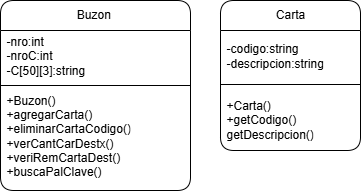

The diagram above was exported from draw.io. Its source (the exported page's mxGraphModel, read from the mxfile embedded in the PNG):
<mxGraphModel dx="653" dy="363" grid="1" gridSize="10" guides="1" tooltips="1" connect="1" arrows="1" fold="1" page="1" pageScale="1" pageWidth="827" pageHeight="1169" math="0" shadow="0">
  <root>
    <mxCell id="0" />
    <mxCell id="1" parent="0" />
    <mxCell id="mMUB8eE76ri1nKAZgu3Q-9" value="Buzon&amp;nbsp;" style="swimlane;fontStyle=0;align=center;verticalAlign=top;childLayout=stackLayout;horizontal=1;startSize=30;horizontalStack=0;resizeParent=1;resizeParentMax=0;resizeLast=0;collapsible=0;marginBottom=0;html=1;whiteSpace=wrap;rounded=1;" vertex="1" parent="1">
      <mxGeometry x="210" y="140" width="190" height="190" as="geometry" />
    </mxCell>
    <mxCell id="mMUB8eE76ri1nKAZgu3Q-13" value="-nro:int&lt;div&gt;-nroC:int&lt;/div&gt;&lt;div&gt;-C[50][3]:string&lt;/div&gt;" style="text;html=1;strokeColor=none;fillColor=none;align=left;verticalAlign=middle;spacingLeft=4;spacingRight=4;overflow=hidden;rotatable=0;points=[[0,0.5],[1,0.5]];portConstraint=eastwest;whiteSpace=wrap;" vertex="1" parent="mMUB8eE76ri1nKAZgu3Q-9">
      <mxGeometry y="30" width="190" height="50" as="geometry" />
    </mxCell>
    <mxCell id="mMUB8eE76ri1nKAZgu3Q-14" value="" style="line;strokeWidth=1;fillColor=none;align=left;verticalAlign=middle;spacingTop=-1;spacingLeft=3;spacingRight=3;rotatable=0;labelPosition=right;points=[];portConstraint=eastwest;" vertex="1" parent="mMUB8eE76ri1nKAZgu3Q-9">
      <mxGeometry y="80" width="190" height="10" as="geometry" />
    </mxCell>
    <mxCell id="mMUB8eE76ri1nKAZgu3Q-16" value="+Buzon()&lt;div&gt;+agregarCarta()&lt;/div&gt;&lt;div&gt;+eliminarCartaCodigo()&lt;/div&gt;&lt;div&gt;+verCantCarDestx()&lt;/div&gt;&lt;div&gt;+veriRemCartaDest()&lt;/div&gt;&lt;div&gt;+buscaPalClave()&lt;br&gt;&lt;div&gt;&lt;span style=&quot;color: rgb(220, 220, 170); background-color: rgb(31, 31, 31); font-family: Consolas, &amp;quot;Courier New&amp;quot;, monospace; font-size: 14px; white-space: pre;&quot;&gt;&lt;br&gt;&lt;/span&gt;&lt;/div&gt;&lt;/div&gt;" style="text;html=1;strokeColor=none;fillColor=none;align=left;verticalAlign=middle;spacingLeft=4;spacingRight=4;overflow=hidden;rotatable=0;points=[[0,0.5],[1,0.5]];portConstraint=eastwest;whiteSpace=wrap;" vertex="1" parent="mMUB8eE76ri1nKAZgu3Q-9">
      <mxGeometry y="90" width="190" height="100" as="geometry" />
    </mxCell>
    <mxCell id="mMUB8eE76ri1nKAZgu3Q-17" value="Carta" style="swimlane;fontStyle=0;align=center;verticalAlign=top;childLayout=stackLayout;horizontal=1;startSize=30;horizontalStack=0;resizeParent=1;resizeParentMax=0;resizeLast=0;collapsible=0;marginBottom=0;html=1;whiteSpace=wrap;rounded=1;" vertex="1" parent="1">
      <mxGeometry x="430" y="140" width="140" height="150" as="geometry" />
    </mxCell>
    <mxCell id="mMUB8eE76ri1nKAZgu3Q-21" value="-codigo:string&lt;div&gt;-descripcion:string&lt;/div&gt;" style="text;html=1;strokeColor=none;fillColor=none;align=left;verticalAlign=middle;spacingLeft=4;spacingRight=4;overflow=hidden;rotatable=0;points=[[0,0.5],[1,0.5]];portConstraint=eastwest;whiteSpace=wrap;" vertex="1" parent="mMUB8eE76ri1nKAZgu3Q-17">
      <mxGeometry y="30" width="140" height="50" as="geometry" />
    </mxCell>
    <mxCell id="mMUB8eE76ri1nKAZgu3Q-22" value="" style="line;strokeWidth=1;fillColor=none;align=left;verticalAlign=middle;spacingTop=-1;spacingLeft=3;spacingRight=3;rotatable=0;labelPosition=right;points=[];portConstraint=eastwest;" vertex="1" parent="mMUB8eE76ri1nKAZgu3Q-17">
      <mxGeometry y="80" width="140" height="8" as="geometry" />
    </mxCell>
    <mxCell id="mMUB8eE76ri1nKAZgu3Q-24" value="+Carta()&lt;div&gt;+getCodigo()&lt;/div&gt;&lt;div&gt;getDescripcion()&lt;/div&gt;" style="text;html=1;strokeColor=none;fillColor=none;align=left;verticalAlign=middle;spacingLeft=4;spacingRight=4;overflow=hidden;rotatable=0;points=[[0,0.5],[1,0.5]];portConstraint=eastwest;whiteSpace=wrap;" vertex="1" parent="mMUB8eE76ri1nKAZgu3Q-17">
      <mxGeometry y="88" width="140" height="62" as="geometry" />
    </mxCell>
  </root>
</mxGraphModel>